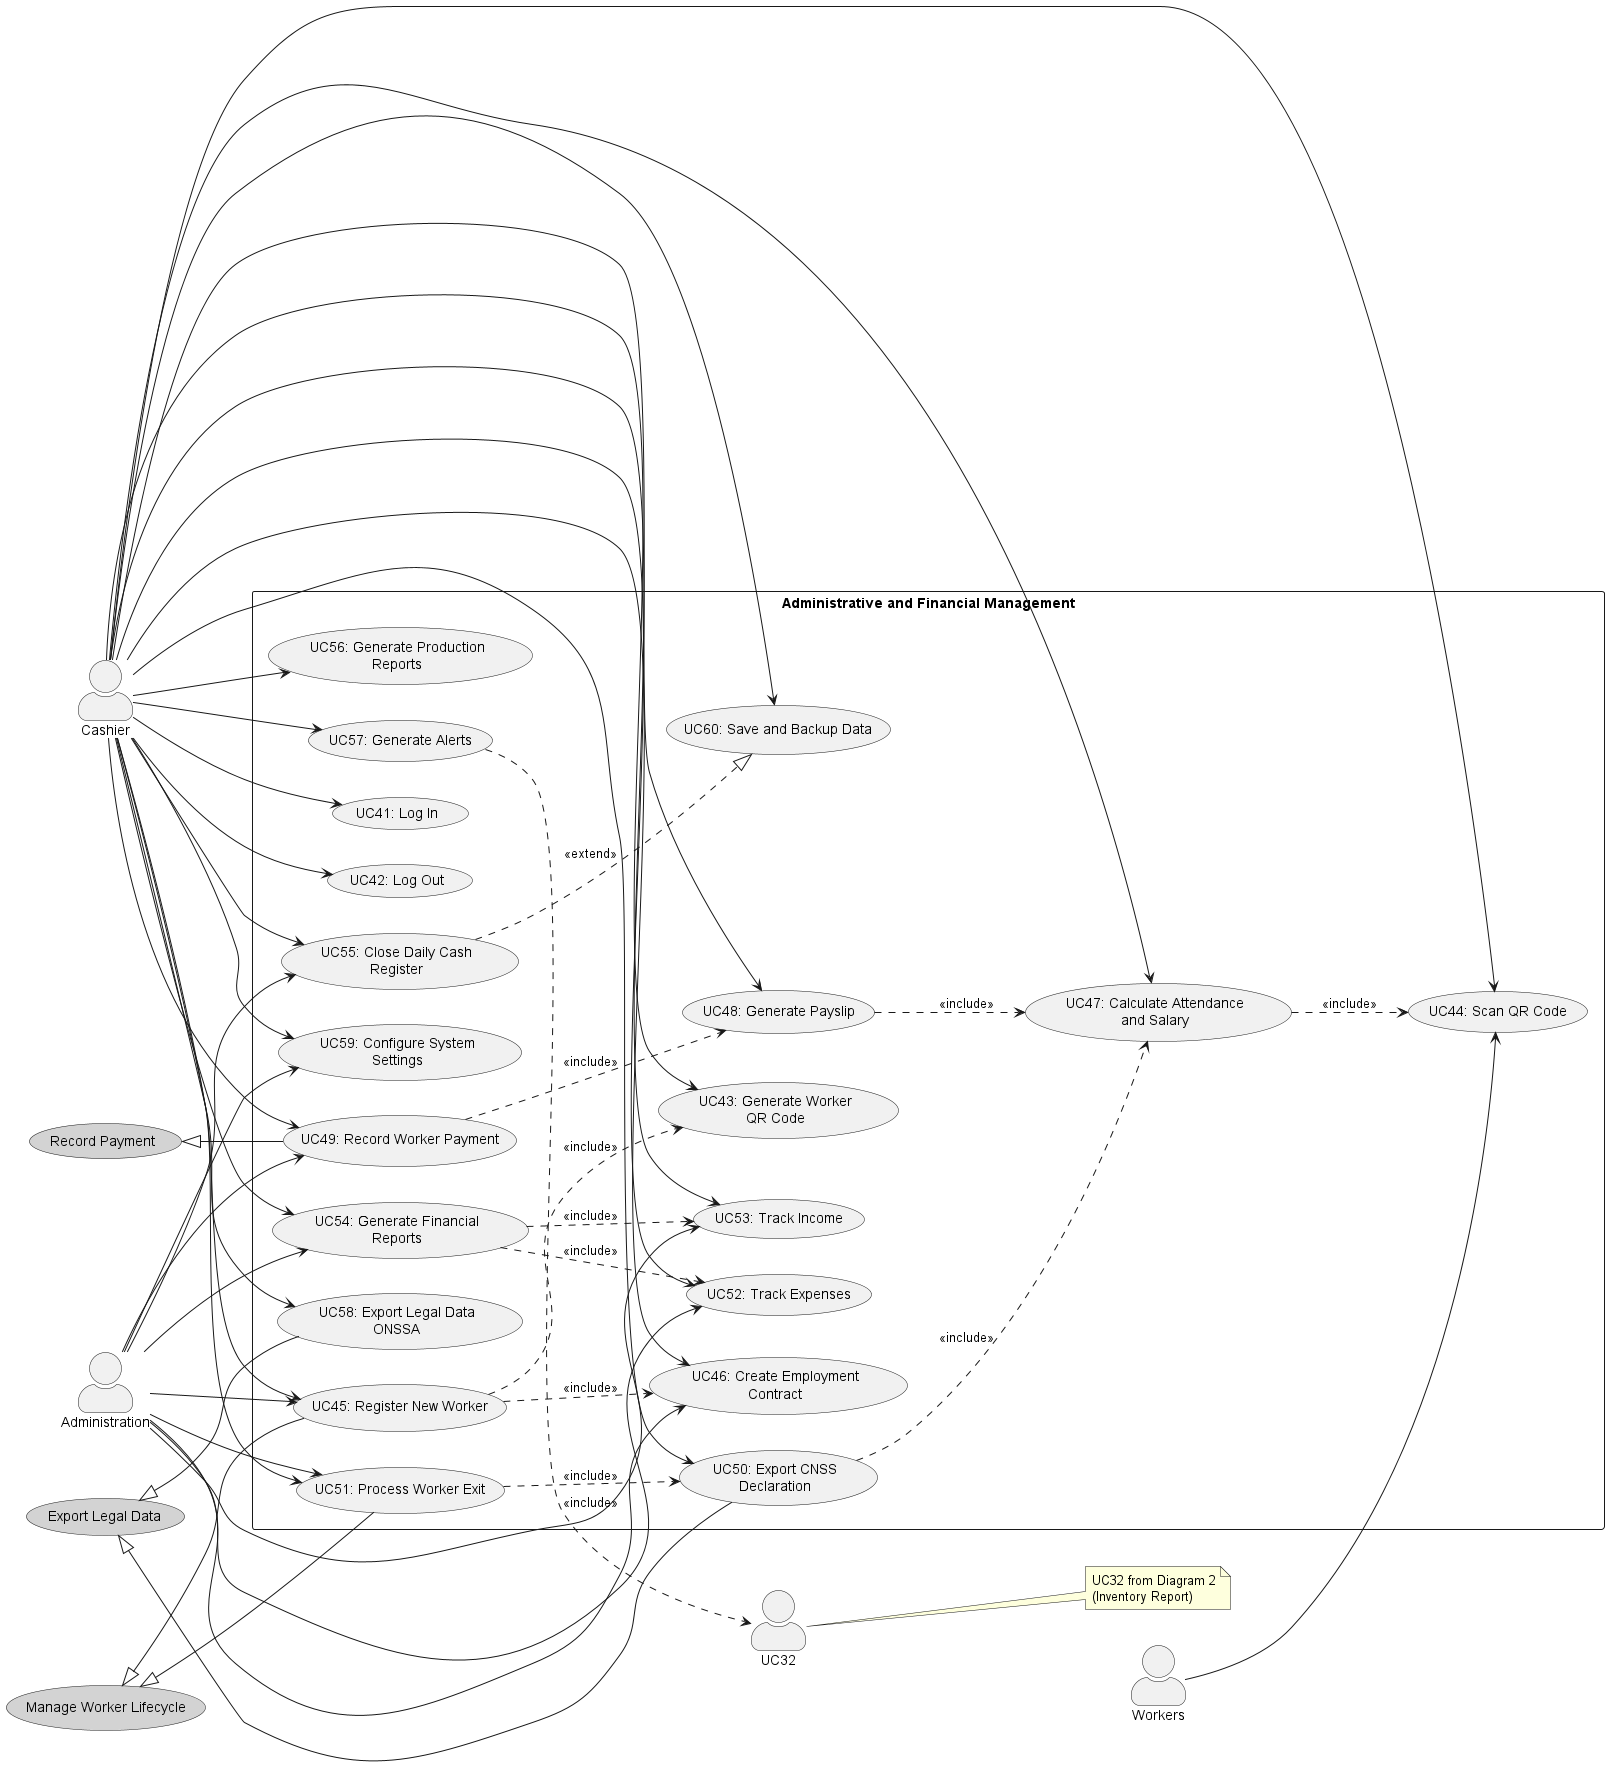

The diagram above was rendered by PlantUML. Its source (embedded in the PNG):
@startuml ChickenFarmAdministration
left to right direction
skinparam packageStyle rectangle
skinparam actorStyle awesome

' Primary Actors
actor "Cashier" as Cashier
actor "Administration" as Admin

' Secondary Actor
actor "Workers" as Workers

package "Administrative and Financial Management" {
  ' Staff Management (11 cases)
  usecase "UC41: Log In" as UC41
  usecase "UC42: Log Out" as UC42
  usecase "UC43: Generate Worker\nQR Code" as UC43
  usecase "UC44: Scan QR Code" as UC44
  usecase "UC45: Register New Worker" as UC45
  usecase "UC46: Create Employment\nContract" as UC46
  usecase "UC47: Calculate Attendance\nand Salary" as UC47
  usecase "UC48: Generate Payslip" as UC48
  usecase "UC49: Record Worker Payment" as UC49
  usecase "UC50: Export CNSS\nDeclaration" as UC50
  usecase "UC51: Process Worker Exit" as UC51
  
  ' Financial Management (4 cases)
  usecase "UC52: Track Expenses" as UC52
  usecase "UC53: Track Income" as UC53
  usecase "UC54: Generate Financial\nReports" as UC54
  usecase "UC55: Close Daily Cash\nRegister" as UC55
  
  ' Reports and System (5 cases)
  usecase "UC56: Generate Production\nReports" as UC56
  usecase "UC57: Generate Alerts" as UC57
  usecase "UC58: Export Legal Data\nONSSA" as UC58
  usecase "UC59: Configure System\nSettings" as UC59
  usecase "UC60: Save and Backup Data" as UC60
}

' Cashier associations (all use cases)
Cashier --> UC41
Cashier --> UC42
Cashier --> UC43
Cashier --> UC44
Cashier --> UC45
Cashier --> UC46
Cashier --> UC47
Cashier --> UC48
Cashier --> UC49
Cashier --> UC50
Cashier --> UC51
Cashier --> UC52
Cashier --> UC53
Cashier --> UC54
Cashier --> UC55
Cashier --> UC56
Cashier --> UC57
Cashier --> UC58
Cashier --> UC59
Cashier --> UC60

' Administration associations
Admin --> UC45
Admin --> UC46
Admin --> UC49
Admin --> UC51
Admin --> UC52
Admin --> UC53
Admin --> UC54
Admin --> UC55
Admin --> UC59

' Workers associations (only scan QR)
Workers --> UC44

' <<include>> relationships (mandatory)
UC45 ..> UC43 : <<include>>
UC45 ..> UC46 : <<include>>
UC47 ..> UC44 : <<include>>
UC48 ..> UC47 : <<include>>
UC49 ..> UC48 : <<include>>
UC50 ..> UC47 : <<include>>
UC51 ..> UC50 : <<include>>
UC54 ..> UC52 : <<include>>
UC54 ..> UC53 : <<include>>
UC57 ..> UC32 : <<include>>

' <<extend>> relationships (optional/conditional)
UC55 ..|> UC60 : <<extend>>

' Generalization between use cases
usecase "Manage Worker Lifecycle" as UC_Lifecycle #LightGray
UC_Lifecycle <|-- UC45
UC_Lifecycle <|-- UC51

usecase "Export Legal Data" as UC_Export #LightGray
UC_Export <|-- UC50
UC_Export <|-- UC58

usecase "Record Payment" as UC_Payment #LightGray
UC_Payment <|-- UC49

note right of UC32 : UC32 from Diagram 2\n(Inventory Report)

@enduml